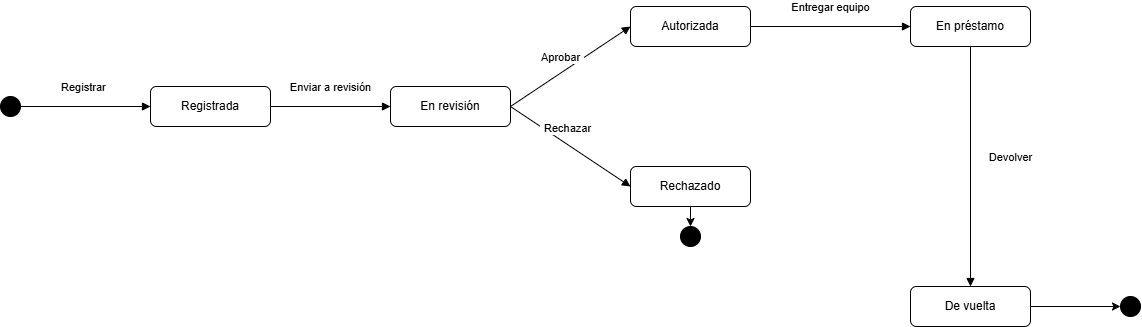

The diagram above was exported from draw.io. Its source (the exported page's mxGraphModel, read from the mxfile embedded in the PNG):
<mxGraphModel dx="1046" dy="648" grid="1" gridSize="10" guides="1" tooltips="1" connect="1" arrows="1" fold="1" page="1" pageScale="1" pageWidth="827" pageHeight="1169" math="0" shadow="0">
  <root>
    <mxCell id="0" />
    <mxCell id="1" parent="0" />
    <mxCell id="Prred4pq5PL_1v-m5aP1-1" parent="1" style="ellipse;fillColor=strokeColor;html=1;" value="" vertex="1">
      <mxGeometry height="20" width="20" x="50" y="250" as="geometry" />
    </mxCell>
    <mxCell id="Prred4pq5PL_1v-m5aP1-2" parent="1" style="rounded=1;whiteSpace=wrap;html=1;roundedPerimeter=1;" value="Registrada" vertex="1">
      <mxGeometry height="40" width="120" x="200" y="240" as="geometry" />
    </mxCell>
    <mxCell id="Prred4pq5PL_1v-m5aP1-3" parent="1" style="rounded=1;whiteSpace=wrap;html=1;roundedPerimeter=1;" value="En revisión" vertex="1">
      <mxGeometry height="40" width="120" x="440" y="240" as="geometry" />
    </mxCell>
    <mxCell id="Prred4pq5PL_1v-m5aP1-4" parent="1" style="rounded=1;whiteSpace=wrap;html=1;roundedPerimeter=1;" value="Rechazado" vertex="1">
      <mxGeometry height="40" width="120" x="680" y="320" as="geometry" />
    </mxCell>
    <mxCell id="Prred4pq5PL_1v-m5aP1-5" parent="1" style="rounded=1;whiteSpace=wrap;html=1;roundedPerimeter=1;" value="Autorizada" vertex="1">
      <mxGeometry height="40" width="120" x="680" y="160" as="geometry" />
    </mxCell>
    <mxCell id="Prred4pq5PL_1v-m5aP1-6" parent="1" style="rounded=1;whiteSpace=wrap;html=1;roundedPerimeter=1;" value="En préstamo" vertex="1">
      <mxGeometry height="40" width="120" x="960" y="160" as="geometry" />
    </mxCell>
    <mxCell id="Prred4pq5PL_1v-m5aP1-7" parent="1" style="rounded=1;whiteSpace=wrap;html=1;roundedPerimeter=1;" value="De vuelta" vertex="1">
      <mxGeometry height="40" width="120" x="960" y="440" as="geometry" />
    </mxCell>
    <mxCell id="Prred4pq5PL_1v-m5aP1-8" edge="1" parent="1" source="Prred4pq5PL_1v-m5aP1-6" style="html=1;verticalAlign=bottom;endArrow=block;edgeStyle=sequenceEdgeStyle;libavoidRouting=0;curved=0;rounded=0;defaultLabelBackgroundColor=page;labelPadding=0 4;entryX=0.5;entryY=0;entryDx=0;entryDy=0;exitX=0.5;exitY=1;exitDx=0;exitDy=0;" target="Prred4pq5PL_1v-m5aP1-7" value="Devolver">
      <mxGeometry relative="1" width="80" y="40" as="geometry">
        <mxPoint as="offset" />
        <Array as="points">
          <mxPoint x="1020" y="200" />
        </Array>
        <mxPoint x="970" y="270" as="sourcePoint" />
        <mxPoint x="1050" y="270" as="targetPoint" />
      </mxGeometry>
    </mxCell>
    <mxCell id="Prred4pq5PL_1v-m5aP1-9" edge="1" parent="1" source="Prred4pq5PL_1v-m5aP1-5" style="html=1;verticalAlign=bottom;endArrow=block;edgeStyle=sequenceEdgeStyle;libavoidRouting=0;curved=0;rounded=0;defaultLabelBackgroundColor=page;labelPadding=0 4;entryX=0;entryY=0.5;entryDx=0;entryDy=0;exitX=1;exitY=0.5;exitDx=0;exitDy=0;" target="Prred4pq5PL_1v-m5aP1-6" value="Entregar equipo">
      <mxGeometry relative="1" width="80" y="10" as="geometry">
        <mxPoint as="offset" />
        <Array as="points">
          <mxPoint x="880" y="180" />
        </Array>
        <mxPoint x="825" y="260" as="sourcePoint" />
        <mxPoint x="825" y="500" as="targetPoint" />
      </mxGeometry>
    </mxCell>
    <mxCell id="Prred4pq5PL_1v-m5aP1-10" edge="1" parent="1" source="Prred4pq5PL_1v-m5aP1-3" style="html=1;verticalAlign=bottom;endArrow=block;edgeStyle=sequenceEdgeStyle;libavoidRouting=0;curved=0;rounded=0;defaultLabelBackgroundColor=page;labelPadding=0 4;entryX=0;entryY=0.5;entryDx=0;entryDy=0;exitX=1;exitY=0.5;exitDx=0;exitDy=0;" target="Prred4pq5PL_1v-m5aP1-5" value="Aprobar">
      <mxGeometry relative="1" width="80" x="-0.1154" y="6" as="geometry">
        <mxPoint as="offset" />
        <Array as="points">
          <mxPoint x="620" y="260" />
        </Array>
        <mxPoint x="635" y="470" as="sourcePoint" />
        <mxPoint x="635" y="710" as="targetPoint" />
      </mxGeometry>
    </mxCell>
    <mxCell id="Prred4pq5PL_1v-m5aP1-11" edge="1" parent="1" source="Prred4pq5PL_1v-m5aP1-2" style="html=1;verticalAlign=bottom;endArrow=block;edgeStyle=sequenceEdgeStyle;libavoidRouting=0;curved=0;rounded=0;defaultLabelBackgroundColor=page;labelPadding=0 4;entryX=0;entryY=0.5;entryDx=0;entryDy=0;exitX=1;exitY=0.5;exitDx=0;exitDy=0;" target="Prred4pq5PL_1v-m5aP1-3" value="Enviar a revisión">
      <mxGeometry relative="1" width="80" y="10" as="geometry">
        <mxPoint as="offset" />
        <Array as="points">
          <mxPoint x="380" y="260" />
        </Array>
        <mxPoint x="250" y="370" as="sourcePoint" />
        <mxPoint x="370" y="290" as="targetPoint" />
      </mxGeometry>
    </mxCell>
    <mxCell id="Prred4pq5PL_1v-m5aP1-12" edge="1" parent="1" source="Prred4pq5PL_1v-m5aP1-1" style="html=1;verticalAlign=bottom;endArrow=block;edgeStyle=sequenceEdgeStyle;libavoidRouting=0;curved=0;rounded=0;defaultLabelBackgroundColor=page;labelPadding=0 4;entryX=0;entryY=0.5;entryDx=0;entryDy=0;exitX=1;exitY=0.5;exitDx=0;exitDy=0;" target="Prred4pq5PL_1v-m5aP1-2" value="Registrar&lt;span style=&quot;white-space: pre;&quot;&gt;&#09;&lt;/span&gt;">
      <mxGeometry relative="1" width="80" y="10" as="geometry">
        <mxPoint as="offset" />
        <Array as="points">
          <mxPoint x="135" y="260" />
        </Array>
        <mxPoint x="70" y="290" as="sourcePoint" />
        <mxPoint x="190" y="290" as="targetPoint" />
      </mxGeometry>
    </mxCell>
    <mxCell id="Prred4pq5PL_1v-m5aP1-13" edge="1" parent="1" source="Prred4pq5PL_1v-m5aP1-3" style="html=1;verticalAlign=bottom;endArrow=block;edgeStyle=sequenceEdgeStyle;libavoidRouting=0;curved=0;rounded=0;defaultLabelBackgroundColor=page;labelPadding=0 4;entryX=0;entryY=0.5;entryDx=0;entryDy=0;exitX=1;exitY=0.5;exitDx=0;exitDy=0;" target="Prred4pq5PL_1v-m5aP1-4" value="Rechazar">
      <mxGeometry relative="1" width="80" x="-0.1154" y="6" as="geometry">
        <mxPoint as="offset" />
        <Array as="points">
          <mxPoint x="620" y="260" />
        </Array>
        <mxPoint x="590" y="310" as="sourcePoint" />
        <mxPoint x="710" y="230" as="targetPoint" />
      </mxGeometry>
    </mxCell>
    <mxCell id="Prred4pq5PL_1v-m5aP1-14" parent="1" style="ellipse;fillColor=strokeColor;html=1;" value="" vertex="1">
      <mxGeometry height="20" width="20" x="730" y="380" as="geometry" />
    </mxCell>
    <mxCell id="Prred4pq5PL_1v-m5aP1-15" parent="1" style="ellipse;fillColor=strokeColor;html=1;" value="" vertex="1">
      <mxGeometry height="20" width="20" x="1170" y="450" as="geometry" />
    </mxCell>
    <mxCell id="Prred4pq5PL_1v-m5aP1-16" edge="1" parent="1" source="Prred4pq5PL_1v-m5aP1-7" style="endArrow=classic;html=1;rounded=0;defaultLabelBackgroundColor=page;labelPadding=0 4;exitX=1;exitY=0.5;exitDx=0;exitDy=0;entryX=0;entryY=0.5;entryDx=0;entryDy=0;" target="Prred4pq5PL_1v-m5aP1-15" value="">
      <mxGeometry height="50" relative="1" width="50" as="geometry">
        <mxPoint x="1110" y="470" as="sourcePoint" />
        <mxPoint x="1160" y="420" as="targetPoint" />
      </mxGeometry>
    </mxCell>
    <mxCell id="Prred4pq5PL_1v-m5aP1-17" edge="1" parent="1" source="Prred4pq5PL_1v-m5aP1-4" style="endArrow=classic;html=1;rounded=0;defaultLabelBackgroundColor=page;labelPadding=0 4;exitX=0.5;exitY=1;exitDx=0;exitDy=0;entryX=0.5;entryY=0;entryDx=0;entryDy=0;" target="Prred4pq5PL_1v-m5aP1-14" value="">
      <mxGeometry height="50" relative="1" width="50" as="geometry">
        <mxPoint x="740" y="410" as="sourcePoint" />
        <mxPoint x="790" y="360" as="targetPoint" />
      </mxGeometry>
    </mxCell>
  </root>
</mxGraphModel>